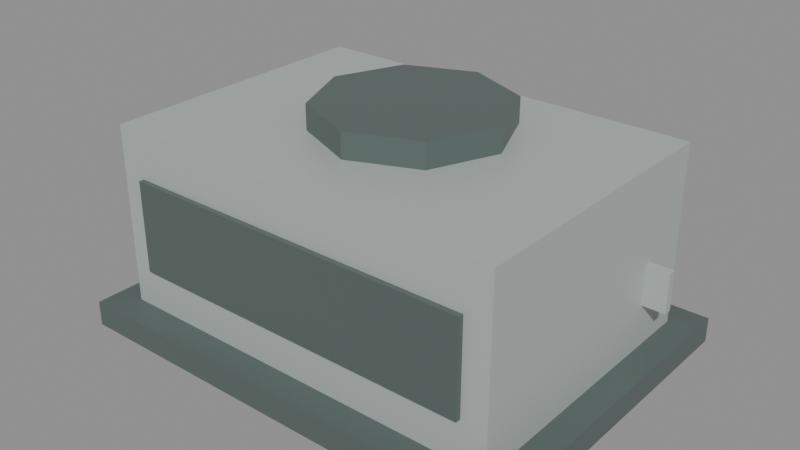 # Source: hvac-compact-single.lod1.blend  (saved by Blender 4.3.34; exported with 4.5.12 LTS)
import bpy
from mathutils import Matrix  # noqa: F401  (used for matrix-valued properties, if any)

bpy.ops.wm.read_factory_settings(use_empty=True)
scene = bpy.context.scene
scene.name = 'Scene'

# ---- materials (node trees are filled in below, after node groups)
mat_shared_metal_detail = bpy.data.materials.new('shared-metal-detail')
mat_shared_metal_detail.use_backface_culling = True
mat_shared_metal_housing = bpy.data.materials.new('shared-metal-housing')
mat_shared_metal_housing.use_backface_culling = True

# ---- material node trees
mat_shared_metal_detail.use_nodes = True; mat_shared_metal_detail.node_tree.nodes.clear()
_N = mat_shared_metal_detail.node_tree.nodes; _L = mat_shared_metal_detail.node_tree.links
n0 = _N.new('ShaderNodeBsdfPrincipled'); n0.name = 'Principled BSDF'; n0.location = (10, 300)
n0.inputs[0].default_value = (0.105, 0.14, 0.13, 1.0)
n0.inputs[1].default_value = 0.12
n0.inputs[2].default_value = 0.39
n1 = _N.new('ShaderNodeOutputMaterial'); n1.name = 'Material Output'; n1.location = (300, 300)
_L.new(n0.outputs[0], n1.inputs[0])
n1.is_active_output = True
mat_shared_metal_housing.use_nodes = True; mat_shared_metal_housing.node_tree.nodes.clear()
_N = mat_shared_metal_housing.node_tree.nodes; _L = mat_shared_metal_housing.node_tree.links
n0 = _N.new('ShaderNodeBsdfPrincipled'); n0.name = 'Principled BSDF'; n0.location = (10, 300)
n0.inputs[0].default_value = (0.46, 0.51, 0.49, 1.0)
n0.inputs[1].default_value = 0.12
n0.inputs[2].default_value = 0.39
n1 = _N.new('ShaderNodeOutputMaterial'); n1.name = 'Material Output'; n1.location = (300, 300)
_L.new(n0.outputs[0], n1.inputs[0])
n1.is_active_output = True

# ---- meshes
me_base_curb = bpy.data.meshes.new('base-curb')
me_base_curb.from_pydata([(-1.1, -0.825, 0.0), (1.1, -0.825, 0.0), (1.1, 0.825, 0.0), (-1.1, 0.825, 0.0), (-1.1, -0.825, 0.12), (1.1, -0.825, 0.12), (1.1, 0.825, 0.12), (-1.1, 0.825, 0.12)], [], [(0, 3, 2, 1), (4, 5, 6, 7), (0, 1, 5, 4), (1, 2, 6, 5), (2, 3, 7, 6), (3, 0, 4, 7)])
_uv = me_base_curb.uv_layers.new(name='UVMap')
_uv.uv.foreach_set('vector', [-1.375, -1.031, -1.375, 1.031, 1.375, 1.031, 1.375, -1.031, -1.375, -1.031, 1.375, -1.031, 1.375, 1.031, -1.375, 1.031, -1.375, 0.0, 1.375, 0.0, 1.375, 0.15, -1.375, 0.15, -1.031, 0.0, 1.031, 0.0, 1.031, 0.15, -1.031, 0.15, 1.375, 0.0, -1.375, 0.0, -1.375, 0.15, 1.375, 0.15, 1.031, 0.0, -1.031, 0.0, -1.031, 0.15, 1.031, 0.15])
me_base_curb.materials.append(mat_shared_metal_detail)
me_base_curb.update()
me_body_shell = bpy.data.meshes.new('body-shell')
me_body_shell.from_pydata([(-0.97, -0.685, 0.12), (0.97, -0.685, 0.12), (0.97, 0.685, 0.12), (-0.97, 0.685, 0.12), (-0.97, -0.685, 0.98), (0.97, -0.685, 0.98), (0.97, 0.685, 0.98), (-0.97, 0.685, 0.98)], [], [(0, 3, 2, 1), (4, 5, 6, 7), (0, 1, 5, 4), (1, 2, 6, 5), (2, 3, 7, 6), (3, 0, 4, 7)])
_uv = me_body_shell.uv_layers.new(name='UVMap')
_uv.uv.foreach_set('vector', [-1.213, -0.8562, -1.213, 0.8562, 1.213, 0.8562, 1.213, -0.8562, -1.213, -0.8562, 1.213, -0.8562, 1.213, 0.8562, -1.213, 0.8562, -1.213, 0.15, 1.213, 0.15, 1.213, 1.225, -1.213, 1.225, -0.8562, 0.15, 0.8562, 0.15, 0.8562, 1.225, -0.8562, 1.225, 1.213, 0.15, -1.213, 0.15, -1.213, 1.225, 1.213, 1.225, 0.8562, 0.15, -0.8562, 0.15, -0.8562, 1.225, 0.8562, 1.225])
me_body_shell.materials.append(mat_shared_metal_housing)
me_body_shell.update()
me_louvre_recess = bpy.data.meshes.new('louvre-recess')
me_louvre_recess.from_pydata([(-0.85, -0.709, 0.319), (0.85, -0.709, 0.319), (0.85, -0.685, 0.319), (-0.85, -0.685, 0.319), (-0.85, -0.709, 0.759), (0.85, -0.709, 0.759), (0.85, -0.685, 0.759), (-0.85, -0.685, 0.759)], [], [(0, 3, 2, 1), (4, 5, 6, 7), (0, 1, 5, 4), (1, 2, 6, 5), (2, 3, 7, 6), (3, 0, 4, 7)])
_uv = me_louvre_recess.uv_layers.new(name='UVMap')
_uv.uv.foreach_set('vector', [-1.062, -0.8863, -1.062, -0.8562, 1.062, -0.8562, 1.062, -0.8863, -1.062, -0.8863, 1.062, -0.8863, 1.062, -0.8562, -1.062, -0.8562, -1.062, 0.3988, 1.062, 0.3988, 1.062, 0.9488, -1.062, 0.9488, -0.8863, 0.3988, -0.8562, 0.3988, -0.8562, 0.9488, -0.8863, 0.9488, 1.062, 0.3988, -1.062, 0.3988, -1.062, 0.9488, 1.062, 0.9488, -0.8562, 0.3988, -0.8863, 0.3988, -0.8863, 0.9488, -0.8562, 0.9488])
me_louvre_recess.materials.append(mat_shared_metal_detail)
me_louvre_recess.update()
me_fan_silhouette_00 = bpy.data.meshes.new('fan-silhouette-00')
me_fan_silhouette_00.from_pydata([(0.45, 0.09, 0.98), (0.3182, 0.4082, 0.98), (2.755e-17, 0.54, 0.98), (-0.3182, 0.4082, 0.98), (-0.45, 0.09, 0.98), (-0.3182, -0.2282, 0.98), (-8.266e-17, -0.36, 0.98), (0.3182, -0.2282, 0.98), (0.45, 0.09, 1.1), (0.3182, 0.4082, 1.1), (2.755e-17, 0.54, 1.1), (-0.3182, 0.4082, 1.1), (-0.45, 0.09, 1.1), (-0.3182, -0.2282, 1.1), (-8.266e-17, -0.36, 1.1), (0.3182, -0.2282, 1.1)], [], [(8, 9, 10, 11, 12, 13, 14, 15), (0, 1, 9, 8), (1, 2, 10, 9), (2, 3, 11, 10), (3, 4, 12, 11), (4, 5, 13, 12), (5, 6, 14, 13), (6, 7, 15, 14), (7, 0, 8, 15)])
_uv = me_fan_silhouette_00.uv_layers.new(name='UVMap')
_uv.uv.foreach_set('vector', [0.5625, 0.1125, 0.3977, 0.5102, 3.444e-17, 0.675, -0.3977, 0.5102, -0.5625, 0.1125, -0.3977, -0.2852, -1.033e-16, -0.45, 0.3977, -0.2852, 0.1125, 1.225, 0.5102, 1.225, 0.5102, 1.375, 0.1125, 1.375, 0.3977, 1.225, 3.444e-17, 1.225, 3.444e-17, 1.375, 0.3977, 1.375, 3.444e-17, 1.225, -0.3977, 1.225, -0.3977, 1.375, 3.444e-17, 1.375, 0.5102, 1.225, 0.1125, 1.225, 0.1125, 1.375, 0.5102, 1.375, 0.1125, 1.225, -0.2852, 1.225, -0.2852, 1.375, 0.1125, 1.375, -0.3977, 1.225, -1.033e-16, 1.225, -1.033e-16, 1.375, -0.3977, 1.375, -1.033e-16, 1.225, 0.3977, 1.225, 0.3977, 1.375, -1.033e-16, 1.375, -0.2852, 1.225, 0.1125, 1.225, 0.1125, 1.375, -0.2852, 1.375])
me_fan_silhouette_00.materials.append(mat_shared_metal_detail)
me_fan_silhouette_00.update()
me_service_pipe = bpy.data.meshes.new('service-pipe')
me_service_pipe.from_pydata([(0.82, 0.409, 0.33), (1.08, 0.409, 0.33), (1.08, 0.449, 0.33), (0.82, 0.449, 0.33), (0.82, 0.409, 0.52), (1.08, 0.409, 0.52), (1.08, 0.449, 0.52), (0.82, 0.449, 0.52)], [], [(0, 3, 2, 1), (4, 5, 6, 7), (0, 1, 5, 4), (1, 2, 6, 5), (2, 3, 7, 6), (3, 0, 4, 7)])
_uv = me_service_pipe.uv_layers.new(name='UVMap')
_uv.uv.foreach_set('vector', [1.025, 0.5113, 1.025, 0.5612, 1.35, 0.5612, 1.35, 0.5113, 1.025, 0.5113, 1.35, 0.5113, 1.35, 0.5612, 1.025, 0.5612, 1.025, 0.4125, 1.35, 0.4125, 1.35, 0.65, 1.025, 0.65, 0.5113, 0.4125, 0.5612, 0.4125, 0.5612, 0.65, 0.5113, 0.65, 1.35, 0.4125, 1.025, 0.4125, 1.025, 0.65, 1.35, 0.65, 0.5612, 0.4125, 0.5113, 0.4125, 0.5113, 0.65, 0.5612, 0.65])
me_service_pipe.materials.append(mat_shared_metal_housing)
me_service_pipe.update()

# ---- objects
ob_base_curb = bpy.data.objects.new('base-curb', me_base_curb)
ob_body_shell = bpy.data.objects.new('body-shell', me_body_shell)
ob_louvre_recess = bpy.data.objects.new('louvre-recess', me_louvre_recess)
ob_fan_silhouette_00 = bpy.data.objects.new('fan-silhouette-00', me_fan_silhouette_00)
ob_service_pipe = bpy.data.objects.new('service-pipe', me_service_pipe)

# ---- transforms, parenting, visibility, modifiers, constraints
ob_base_curb.location = (0.0, 0.0, 0.0)
ob_body_shell.location = (0.0, 0.0, 0.0)
ob_louvre_recess.location = (0.0, 0.0, 0.0)
ob_fan_silhouette_00.location = (0.0, 0.0, 0.0)
ob_service_pipe.location = (0.0, 0.0, 0.0)

# ---- collection membership
scene.collection.objects.link(ob_base_curb)
scene.collection.objects.link(ob_body_shell)
scene.collection.objects.link(ob_louvre_recess)
scene.collection.objects.link(ob_fan_silhouette_00)
scene.collection.objects.link(ob_service_pipe)

# ---- scene / render settings (as saved in the file)
scene.frame_start = 1; scene.frame_end = 250; scene.frame_set(1)
scene.render.engine = 'BLENDER_EEVEE_NEXT'
bpy.context.view_layer.update()

# ---- added for rendering (the .blend has no active camera and no usable light): camera, sun + grey world if the file has none
cam_auto = bpy.data.cameras.new('AutoCamera')
cam_auto.lens = 50.0
cam_auto.sensor_width = 36.0
cam_auto.clip_end = 1000.0
ob_auto_camera = bpy.data.objects.new('AutoCamera', cam_auto)
scene.collection.objects.link(ob_auto_camera)
ob_auto_camera.location = (2.74037, -3.28844, 2.74229)
ob_auto_camera.rotation_euler = (1.09748, -7.21219e-08, 0.694738)
scene.camera = ob_auto_camera
light_auto_sun = bpy.data.lights.new('AutoSun', 'SUN')
light_auto_sun.energy = 3.0
light_auto_sun.angle = 0.0523599
ob_auto_sun = bpy.data.objects.new('AutoSun', light_auto_sun)
scene.collection.objects.link(ob_auto_sun)
ob_auto_sun.rotation_euler = (0.872665, 0.174533, 0.523599)
if scene.world is None:
    world_auto = bpy.data.worlds.new('AutoWorld')
    world_auto.color = (0.3, 0.3, 0.3)
    scene.world = world_auto
bpy.context.view_layer.update()
